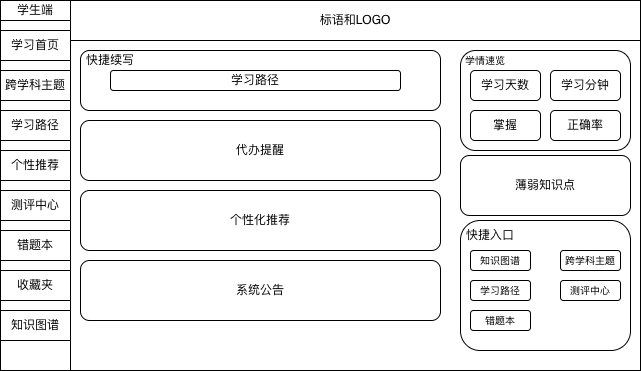

The diagram above was exported from draw.io. Its source (the exported page's mxGraphModel, read from the mxfile embedded in the PNG):
<mxGraphModel dx="824" dy="650" grid="1" gridSize="10" guides="1" tooltips="1" connect="1" arrows="1" fold="1" page="1" pageScale="1" pageWidth="827" pageHeight="1169" math="0" shadow="0">
  <root>
    <mxCell id="0" />
    <mxCell id="1" parent="0" />
    <mxCell id="VI0G4OI-bL6tRb7lei0C-17" parent="1" style="rounded=0;whiteSpace=wrap;html=1;" value="&lt;mxGraphModel&gt;&lt;root&gt;&lt;mxCell id=&quot;0&quot;/&gt;&lt;mxCell id=&quot;1&quot; parent=&quot;0&quot;/&gt;&lt;mxCell id=&quot;2&quot; parent=&quot;1&quot; style=&quot;rounded=1;whiteSpace=wrap;html=1;&quot; value=&quot;代办提醒&amp;lt;span style=&amp;quot;color: rgba(0, 0, 0, 0); font-family: monospace; font-size: 0px; text-align: start; white-space: nowrap;&amp;quot;&amp;gt;%3CmxGraphModel%3E%3Croot%3E%3CmxCell%20id%3D%220%22%2F%3E%3CmxCell%20id%3D%221%22%20parent%3D%220%22%2F%3E%3CmxCell%20id%3D%222%22%20parent%3D%221%22%20style%3D%22rounded%3D1%3BwhiteSpace%3Dwrap%3Bhtml%3D1%3B%22%20value%3D%22%E5%BF%AB%E6%8D%B7%E7%BB%AD%E5%86%99%22%20vertex%3D%221%22%3E%3CmxGeometry%20height%3D%2260%22%20width%3D%22360%22%20x%3D%22100%22%20y%3D%2290%22%20as%3D%22geometry%22%2F%3E%3C%2FmxCell%3E%3C%2Froot%3E%3C%2FmxGraphModel%3E" vertex="1">
      <mxGeometry height="370" width="640" x="20" y="40" as="geometry" />
    </mxCell>
    <mxCell id="VI0G4OI-bL6tRb7lei0C-4" parent="1" style="rounded=0;whiteSpace=wrap;html=1;" value="" vertex="1">
      <mxGeometry height="370" width="70" x="20" y="40" as="geometry" />
    </mxCell>
    <mxCell id="VI0G4OI-bL6tRb7lei0C-5" parent="1" style="rounded=0;whiteSpace=wrap;html=1;" value="标语和LOGO" vertex="1">
      <mxGeometry height="40" width="570" x="90" y="40" as="geometry" />
    </mxCell>
    <mxCell id="VI0G4OI-bL6tRb7lei0C-6" parent="1" style="rounded=0;whiteSpace=wrap;html=1;" value="学生端&lt;span style=&quot;color: rgba(0, 0, 0, 0); font-family: monospace; font-size: 0px; text-align: start; white-space: nowrap;&quot;&gt;%3CmxGraphModel%3E%3Croot%3E%3CmxCell%20id%3D%220%22%2F%3E%3CmxCell%20id%3D%221%22%20parent%3D%220%22%2F%3E%3CmxCell%20id%3D%222%22%20parent%3D%221%22%20style%3D%22rounded%3D1%3BwhiteSpace%3Dwrap%3Bhtml%3D1%3B%22%20value%3D%22%22%20vertex%3D%221%22%3E%3CmxGeometry%20height%3D%22370%22%20width%3D%22120%22%20x%3D%2220%22%20y%3D%2240%22%20as%3D%22geometry%22%2F%3E%3C%2FmxCell%3E%3C%2Froot%3E%3C%2FmxGraphModel%3E&lt;/span&gt;" vertex="1">
      <mxGeometry height="20" width="70" x="20" y="40" as="geometry" />
    </mxCell>
    <mxCell id="VI0G4OI-bL6tRb7lei0C-7" parent="1" style="rounded=0;whiteSpace=wrap;html=1;" value="学习首页" vertex="1">
      <mxGeometry height="30" width="70" x="20" y="70" as="geometry" />
    </mxCell>
    <mxCell id="VI0G4OI-bL6tRb7lei0C-8" parent="1" style="rounded=0;whiteSpace=wrap;html=1;" value="学习路径" vertex="1">
      <mxGeometry height="30" width="70" x="20" y="150" as="geometry" />
    </mxCell>
    <mxCell id="VI0G4OI-bL6tRb7lei0C-9" parent="1" style="rounded=0;whiteSpace=wrap;html=1;" value="跨学科主题" vertex="1">
      <mxGeometry height="30" width="70" x="20" y="110" as="geometry" />
    </mxCell>
    <mxCell id="VI0G4OI-bL6tRb7lei0C-10" parent="1" style="rounded=0;whiteSpace=wrap;html=1;" value="错题本" vertex="1">
      <mxGeometry height="30" width="70" x="20" y="270" as="geometry" />
    </mxCell>
    <mxCell id="VI0G4OI-bL6tRb7lei0C-11" parent="1" style="rounded=0;whiteSpace=wrap;html=1;" value="测评中心" vertex="1">
      <mxGeometry height="30" width="70" x="20" y="230" as="geometry" />
    </mxCell>
    <mxCell id="VI0G4OI-bL6tRb7lei0C-12" parent="1" style="rounded=0;whiteSpace=wrap;html=1;" value="个性推荐" vertex="1">
      <mxGeometry height="30" width="70" x="20" y="190" as="geometry" />
    </mxCell>
    <mxCell id="VI0G4OI-bL6tRb7lei0C-13" parent="1" style="rounded=0;whiteSpace=wrap;html=1;" value="收藏夹" vertex="1">
      <mxGeometry height="30" width="70" x="20" y="310" as="geometry" />
    </mxCell>
    <mxCell id="VI0G4OI-bL6tRb7lei0C-14" parent="1" style="rounded=0;whiteSpace=wrap;html=1;" value="知识图谱" vertex="1">
      <mxGeometry height="30" width="70" x="20" y="350" as="geometry" />
    </mxCell>
    <mxCell id="VI0G4OI-bL6tRb7lei0C-15" parent="1" style="rounded=1;whiteSpace=wrap;html=1;" value="快捷续写" vertex="1">
      <mxGeometry height="60" width="360" x="100" y="90" as="geometry" />
    </mxCell>
    <mxCell id="VI0G4OI-bL6tRb7lei0C-16" parent="1" style="rounded=1;whiteSpace=wrap;html=1;" value="代办提醒&lt;span style=&quot;color: rgba(0, 0, 0, 0); font-family: monospace; font-size: 0px; text-align: start; white-space: nowrap;&quot;&gt;%3CmxGraphModel%3E%3Croot%3E%3CmxCell%20id%3D%220%22%2F%3E%3CmxCell%20id%3D%221%22%20parent%3D%220%22%2F%3E%3CmxCell%20id%3D%222%22%20parent%3D%221%22%20style%3D%22rounded%3D1%3BwhiteSpace%3Dwrap%3Bhtml%3D1%3B%22%20value%3D%22%E5%BF%AB%E6%8D%B7%E7%BB%AD%E5%86%99%22%20vertex%3D%221%22%3E%3CmxGeometry%20height%3D%2260%22%20width%3D%22360%22%20x%3D%22100%22%20y%3D%2290%22%20as%3D%22geometry%22%2F%3E%3C%2FmxCell%3E%3C%2Froot%3E%3C%2FmxGraphModel%3E&lt;/span&gt;" vertex="1">
      <mxGeometry height="60" width="360" x="100" y="160" as="geometry" />
    </mxCell>
    <mxCell id="VI0G4OI-bL6tRb7lei0C-18" parent="1" style="rounded=1;whiteSpace=wrap;html=1;" value="个性化推荐" vertex="1">
      <mxGeometry height="60" width="360" x="100" y="230" as="geometry" />
    </mxCell>
    <mxCell id="VI0G4OI-bL6tRb7lei0C-19" parent="1" style="rounded=1;whiteSpace=wrap;html=1;" value="系统公告" vertex="1">
      <mxGeometry height="60" width="360" x="100" y="300" as="geometry" />
    </mxCell>
    <mxCell id="VI0G4OI-bL6tRb7lei0C-20" parent="1" style="rounded=1;whiteSpace=wrap;html=1;" value="" vertex="1">
      <mxGeometry height="100" width="170" x="480" y="90" as="geometry" />
    </mxCell>
    <mxCell id="VI0G4OI-bL6tRb7lei0C-21" parent="1" style="text;html=1;whiteSpace=wrap;strokeColor=none;fillColor=none;align=center;verticalAlign=middle;rounded=0;" value="&lt;font style=&quot;font-size: 10px;&quot;&gt;学情速览&lt;/font&gt;" vertex="1">
      <mxGeometry height="20" width="50" x="480" y="90" as="geometry" />
    </mxCell>
    <mxCell id="VI0G4OI-bL6tRb7lei0C-23" parent="1" style="rounded=1;whiteSpace=wrap;html=1;" value="学习天数" vertex="1">
      <mxGeometry height="30" width="70" x="490" y="110" as="geometry" />
    </mxCell>
    <mxCell id="VI0G4OI-bL6tRb7lei0C-24" parent="1" style="rounded=1;whiteSpace=wrap;html=1;" value="掌握" vertex="1">
      <mxGeometry height="30" width="70" x="490" y="150" as="geometry" />
    </mxCell>
    <mxCell id="VI0G4OI-bL6tRb7lei0C-25" parent="1" style="rounded=1;whiteSpace=wrap;html=1;" value="学习分钟" vertex="1">
      <mxGeometry height="30" width="70" x="570" y="110" as="geometry" />
    </mxCell>
    <mxCell id="VI0G4OI-bL6tRb7lei0C-26" parent="1" style="rounded=1;whiteSpace=wrap;html=1;" value="正确率" vertex="1">
      <mxGeometry height="30" width="70" x="570" y="150" as="geometry" />
    </mxCell>
    <mxCell id="VI0G4OI-bL6tRb7lei0C-27" parent="1" style="rounded=1;whiteSpace=wrap;html=1;" value="学习路径" vertex="1">
      <mxGeometry height="20" width="290" x="130" y="110" as="geometry" />
    </mxCell>
    <mxCell id="VI0G4OI-bL6tRb7lei0C-28" parent="1" style="text;html=1;whiteSpace=wrap;strokeColor=none;fillColor=none;align=center;verticalAlign=middle;rounded=0;" value="快捷续写" vertex="1">
      <mxGeometry height="30" width="60" x="100" y="85" as="geometry" />
    </mxCell>
    <mxCell id="VI0G4OI-bL6tRb7lei0C-29" parent="1" style="rounded=1;whiteSpace=wrap;html=1;" value="薄弱知识点" vertex="1">
      <mxGeometry height="60" width="170" x="480" y="195" as="geometry" />
    </mxCell>
    <mxCell id="VI0G4OI-bL6tRb7lei0C-31" parent="1" style="rounded=1;whiteSpace=wrap;html=1;" value="" vertex="1">
      <mxGeometry height="130" width="170" x="480" y="260" as="geometry" />
    </mxCell>
    <mxCell id="VI0G4OI-bL6tRb7lei0C-32" parent="1" style="rounded=1;whiteSpace=wrap;html=1;" value="&lt;font style=&quot;font-size: 10px;&quot;&gt;知识图谱&lt;/font&gt;" vertex="1">
      <mxGeometry height="20" width="60" x="490" y="290" as="geometry" />
    </mxCell>
    <mxCell id="VI0G4OI-bL6tRb7lei0C-33" parent="1" style="text;html=1;whiteSpace=wrap;strokeColor=none;fillColor=none;align=center;verticalAlign=middle;rounded=0;" value="快捷入口" vertex="1">
      <mxGeometry height="30" width="60" x="480" y="260" as="geometry" />
    </mxCell>
    <mxCell id="VI0G4OI-bL6tRb7lei0C-34" parent="1" style="rounded=1;whiteSpace=wrap;html=1;" value="&lt;font style=&quot;font-size: 10px;&quot;&gt;跨学科主题&lt;/font&gt;" vertex="1">
      <mxGeometry height="20" width="60" x="580" y="290" as="geometry" />
    </mxCell>
    <mxCell id="VI0G4OI-bL6tRb7lei0C-35" parent="1" style="rounded=1;whiteSpace=wrap;html=1;" value="&lt;font style=&quot;font-size: 10px;&quot;&gt;学习路径&lt;/font&gt;" vertex="1">
      <mxGeometry height="20" width="60" x="490" y="320" as="geometry" />
    </mxCell>
    <mxCell id="VI0G4OI-bL6tRb7lei0C-36" parent="1" style="rounded=1;whiteSpace=wrap;html=1;" value="&lt;font style=&quot;font-size: 10px;&quot;&gt;测评中心&lt;/font&gt;" vertex="1">
      <mxGeometry height="20" width="60" x="580" y="320" as="geometry" />
    </mxCell>
    <mxCell id="VI0G4OI-bL6tRb7lei0C-37" parent="1" style="rounded=1;whiteSpace=wrap;html=1;" value="&lt;font style=&quot;font-size: 10px;&quot;&gt;错题本&lt;/font&gt;" vertex="1">
      <mxGeometry height="20" width="60" x="490" y="350" as="geometry" />
    </mxCell>
  </root>
</mxGraphModel>